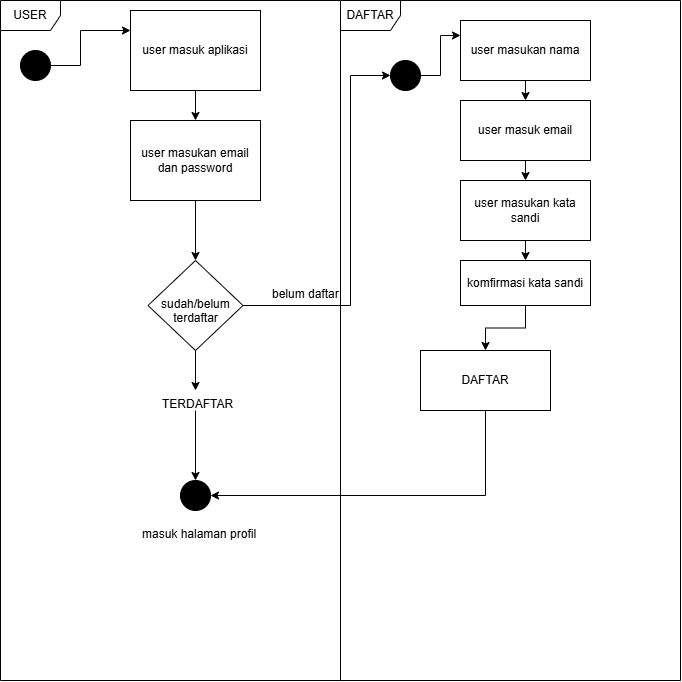

The diagram above was exported from draw.io. Its source (the exported page's mxGraphModel, read from the mxfile embedded in the PNG):
<mxGraphModel dx="1406" dy="780" grid="1" gridSize="10" guides="1" tooltips="1" connect="1" arrows="1" fold="1" page="1" pageScale="1" pageWidth="850" pageHeight="1100" math="0" shadow="0">
  <root>
    <mxCell id="0" />
    <mxCell id="1" parent="0" />
    <mxCell id="16mJS03la-L5lP2u6teJ-4" edge="1" parent="1" source="16mJS03la-L5lP2u6teJ-1" style="edgeStyle=orthogonalEdgeStyle;rounded=0;orthogonalLoop=1;jettySize=auto;html=1;exitX=1;exitY=0.5;exitDx=0;exitDy=0;entryX=0;entryY=0.25;entryDx=0;entryDy=0;" target="16mJS03la-L5lP2u6teJ-3">
      <mxGeometry relative="1" as="geometry">
        <Array as="points">
          <mxPoint x="100" y="105" />
          <mxPoint x="100" y="70" />
        </Array>
      </mxGeometry>
    </mxCell>
    <mxCell id="16mJS03la-L5lP2u6teJ-1" parent="1" style="ellipse;fillColor=strokeColor;html=1;" value="" vertex="1">
      <mxGeometry height="30" width="30" x="40" y="90" as="geometry" />
    </mxCell>
    <mxCell id="16mJS03la-L5lP2u6teJ-2" parent="1" style="shape=umlFrame;whiteSpace=wrap;html=1;pointerEvents=0;" value="USER" vertex="1">
      <mxGeometry height="680" width="340" x="20" y="40" as="geometry" />
    </mxCell>
    <mxCell id="16mJS03la-L5lP2u6teJ-11" edge="1" parent="1" source="16mJS03la-L5lP2u6teJ-3" style="edgeStyle=orthogonalEdgeStyle;rounded=0;orthogonalLoop=1;jettySize=auto;html=1;exitX=0.5;exitY=1;exitDx=0;exitDy=0;entryX=0.5;entryY=0;entryDx=0;entryDy=0;" target="16mJS03la-L5lP2u6teJ-10">
      <mxGeometry relative="1" as="geometry" />
    </mxCell>
    <mxCell id="16mJS03la-L5lP2u6teJ-3" parent="1" style="html=1;whiteSpace=wrap;" value="user masuk aplikasi" vertex="1">
      <mxGeometry height="80" width="130" x="150" y="50" as="geometry" />
    </mxCell>
    <mxCell id="16mJS03la-L5lP2u6teJ-9" parent="1" style="shape=umlFrame;whiteSpace=wrap;html=1;pointerEvents=0;" value="DAFTAR" vertex="1">
      <mxGeometry height="680" width="340" x="360" y="40" as="geometry" />
    </mxCell>
    <mxCell id="16mJS03la-L5lP2u6teJ-13" edge="1" parent="1" source="16mJS03la-L5lP2u6teJ-10" style="edgeStyle=orthogonalEdgeStyle;rounded=0;orthogonalLoop=1;jettySize=auto;html=1;exitX=0.5;exitY=1;exitDx=0;exitDy=0;entryX=0.5;entryY=0;entryDx=0;entryDy=0;" target="16mJS03la-L5lP2u6teJ-12">
      <mxGeometry relative="1" as="geometry" />
    </mxCell>
    <mxCell id="16mJS03la-L5lP2u6teJ-10" parent="1" style="html=1;whiteSpace=wrap;" value="user masukan email dan password" vertex="1">
      <mxGeometry height="80" width="130" x="150" y="160" as="geometry" />
    </mxCell>
    <mxCell id="16mJS03la-L5lP2u6teJ-15" edge="1" parent="1" source="16mJS03la-L5lP2u6teJ-12" style="edgeStyle=orthogonalEdgeStyle;rounded=0;orthogonalLoop=1;jettySize=auto;html=1;exitX=1;exitY=0.5;exitDx=0;exitDy=0;entryX=0;entryY=0.5;entryDx=0;entryDy=0;" target="16mJS03la-L5lP2u6teJ-14">
      <mxGeometry relative="1" as="geometry">
        <Array as="points">
          <mxPoint x="370" y="345" />
          <mxPoint x="370" y="115" />
        </Array>
      </mxGeometry>
    </mxCell>
    <mxCell id="16mJS03la-L5lP2u6teJ-29" edge="1" parent="1" source="16mJS03la-L5lP2u6teJ-30" style="edgeStyle=orthogonalEdgeStyle;rounded=0;orthogonalLoop=1;jettySize=auto;html=1;exitX=0.5;exitY=1;exitDx=0;exitDy=0;entryX=0.5;entryY=0;entryDx=0;entryDy=0;" target="16mJS03la-L5lP2u6teJ-28">
      <mxGeometry relative="1" as="geometry" />
    </mxCell>
    <mxCell id="16mJS03la-L5lP2u6teJ-12" parent="1" style="rhombus;whiteSpace=wrap;html=1;shapeInside=1;" value="sudah/belum terdaftar" vertex="1">
      <mxGeometry height="90" width="95" x="167.5" y="300" as="geometry" />
    </mxCell>
    <mxCell id="16mJS03la-L5lP2u6teJ-19" edge="1" parent="1" source="16mJS03la-L5lP2u6teJ-14" style="edgeStyle=orthogonalEdgeStyle;rounded=0;orthogonalLoop=1;jettySize=auto;html=1;exitX=1;exitY=0.5;exitDx=0;exitDy=0;entryX=0;entryY=0.25;entryDx=0;entryDy=0;" target="16mJS03la-L5lP2u6teJ-18">
      <mxGeometry relative="1" as="geometry" />
    </mxCell>
    <mxCell id="16mJS03la-L5lP2u6teJ-14" parent="1" style="ellipse;fillColor=strokeColor;html=1;" value="" vertex="1">
      <mxGeometry height="30" width="30" x="410" y="100" as="geometry" />
    </mxCell>
    <mxCell id="16mJS03la-L5lP2u6teJ-17" parent="1" style="text;whiteSpace=wrap;html=1;" value="belum daftar" vertex="1">
      <mxGeometry height="20" width="70" x="290" y="320" as="geometry" />
    </mxCell>
    <mxCell id="16mJS03la-L5lP2u6teJ-21" edge="1" parent="1" source="16mJS03la-L5lP2u6teJ-18" style="edgeStyle=orthogonalEdgeStyle;rounded=0;orthogonalLoop=1;jettySize=auto;html=1;exitX=0.5;exitY=1;exitDx=0;exitDy=0;entryX=0.5;entryY=0;entryDx=0;entryDy=0;" target="16mJS03la-L5lP2u6teJ-20">
      <mxGeometry relative="1" as="geometry" />
    </mxCell>
    <mxCell id="16mJS03la-L5lP2u6teJ-18" parent="1" style="html=1;whiteSpace=wrap;" value="user masukan nama" vertex="1">
      <mxGeometry height="60" width="130" x="480" y="60" as="geometry" />
    </mxCell>
    <mxCell id="16mJS03la-L5lP2u6teJ-23" edge="1" parent="1" source="16mJS03la-L5lP2u6teJ-20" style="edgeStyle=orthogonalEdgeStyle;rounded=0;orthogonalLoop=1;jettySize=auto;html=1;exitX=0.5;exitY=1;exitDx=0;exitDy=0;entryX=0.5;entryY=0;entryDx=0;entryDy=0;" target="16mJS03la-L5lP2u6teJ-22">
      <mxGeometry relative="1" as="geometry" />
    </mxCell>
    <mxCell id="16mJS03la-L5lP2u6teJ-20" parent="1" style="html=1;whiteSpace=wrap;" value="user masuk email" vertex="1">
      <mxGeometry height="60" width="130" x="480" y="140" as="geometry" />
    </mxCell>
    <mxCell id="16mJS03la-L5lP2u6teJ-25" edge="1" parent="1" source="16mJS03la-L5lP2u6teJ-22" style="edgeStyle=orthogonalEdgeStyle;rounded=0;orthogonalLoop=1;jettySize=auto;html=1;exitX=0.5;exitY=1;exitDx=0;exitDy=0;entryX=0.5;entryY=0;entryDx=0;entryDy=0;" target="16mJS03la-L5lP2u6teJ-24">
      <mxGeometry relative="1" as="geometry" />
    </mxCell>
    <mxCell id="16mJS03la-L5lP2u6teJ-22" parent="1" style="html=1;whiteSpace=wrap;" value="user masukan kata sandi" vertex="1">
      <mxGeometry height="60" width="130" x="480" y="220" as="geometry" />
    </mxCell>
    <mxCell id="16mJS03la-L5lP2u6teJ-27" edge="1" parent="1" source="16mJS03la-L5lP2u6teJ-24" style="edgeStyle=orthogonalEdgeStyle;rounded=0;orthogonalLoop=1;jettySize=auto;html=1;exitX=0.5;exitY=1;exitDx=0;exitDy=0;entryX=0.5;entryY=0;entryDx=0;entryDy=0;" target="16mJS03la-L5lP2u6teJ-26">
      <mxGeometry relative="1" as="geometry" />
    </mxCell>
    <mxCell id="16mJS03la-L5lP2u6teJ-24" parent="1" style="html=1;whiteSpace=wrap;" value="komfirmasi kata sandi" vertex="1">
      <mxGeometry height="45" width="130" x="480" y="300" as="geometry" />
    </mxCell>
    <mxCell id="16mJS03la-L5lP2u6teJ-33" edge="1" parent="1" source="16mJS03la-L5lP2u6teJ-26" style="edgeStyle=orthogonalEdgeStyle;rounded=0;orthogonalLoop=1;jettySize=auto;html=1;exitX=0.5;exitY=1;exitDx=0;exitDy=0;entryX=1;entryY=0.5;entryDx=0;entryDy=0;" target="16mJS03la-L5lP2u6teJ-28">
      <mxGeometry relative="1" as="geometry" />
    </mxCell>
    <mxCell id="16mJS03la-L5lP2u6teJ-26" parent="1" style="html=1;whiteSpace=wrap;" value="DAFTAR" vertex="1">
      <mxGeometry height="60" width="130" x="440" y="390" as="geometry" />
    </mxCell>
    <mxCell id="16mJS03la-L5lP2u6teJ-28" parent="1" style="ellipse;fillColor=strokeColor;html=1;" value="" vertex="1">
      <mxGeometry height="30" width="30" x="200" y="520" as="geometry" />
    </mxCell>
    <mxCell id="16mJS03la-L5lP2u6teJ-31" edge="1" parent="1" source="16mJS03la-L5lP2u6teJ-12" style="edgeStyle=orthogonalEdgeStyle;rounded=0;orthogonalLoop=1;jettySize=auto;html=1;exitX=0.5;exitY=1;exitDx=0;exitDy=0;entryX=0.5;entryY=0;entryDx=0;entryDy=0;" target="16mJS03la-L5lP2u6teJ-30" value="">
      <mxGeometry relative="1" as="geometry">
        <mxPoint x="215" y="390" as="sourcePoint" />
        <mxPoint x="215" y="520" as="targetPoint" />
      </mxGeometry>
    </mxCell>
    <mxCell id="16mJS03la-L5lP2u6teJ-30" parent="1" style="text;whiteSpace=wrap;html=1;" value="TERDAFTAR" vertex="1">
      <mxGeometry height="20" width="70" x="180" y="430" as="geometry" />
    </mxCell>
    <mxCell id="16mJS03la-L5lP2u6teJ-32" parent="1" style="text;whiteSpace=wrap;html=1;" value="masuk halaman profil" vertex="1">
      <mxGeometry height="20" width="120" x="160" y="560" as="geometry" />
    </mxCell>
  </root>
</mxGraphModel>